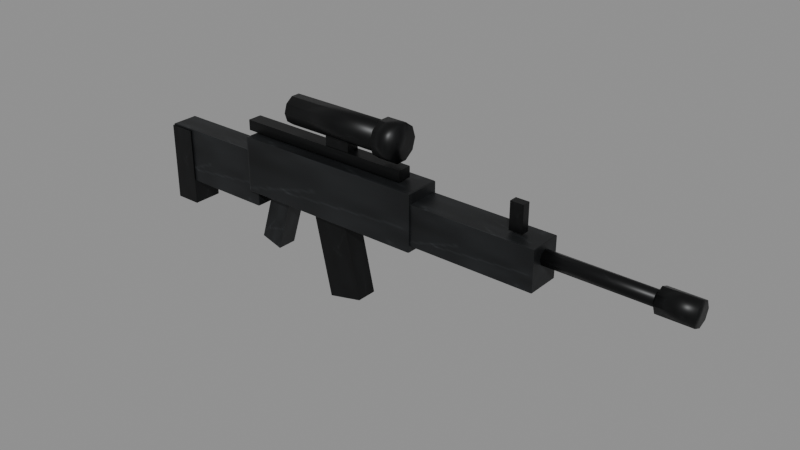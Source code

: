 # Source: gun_vg_rifle_scope.blend  (saved by Blender 4.3.34; exported with 4.5.12 LTS)
import bpy
from mathutils import Matrix  # noqa: F401  (used for matrix-valued properties, if any)

bpy.ops.wm.read_factory_settings(use_empty=True)
scene = bpy.context.scene
scene.name = 'Scene'

# ---- images (referenced by path relative to the original .blend; pixels are not part of the script)
import os
ASSET_DIR = os.environ.get("B2B_ASSET_DIR", "")  # directory of the original .blend (textures are referenced by path, not embedded)
HERE = os.path.dirname(os.path.abspath(__file__))  # packed textures are extracted next to this script under _unpacked/

def load_image(name, relpath, width, height, colorspace="sRGB"):
    """Load a texture the original file referenced (path relative to the .blend, or extracted next to this script)."""
    p = next((c for c in (os.path.join(HERE, relpath), os.path.join(ASSET_DIR, relpath)) if relpath and os.path.exists(c)), "")
    if p:
        img = bpy.data.images.load(p, check_existing=True)
        img.name = name
    else:  # same state as the original file: an image datablock whose file is absent (Cycles renders it pink)
        img = bpy.data.images.new(name, width, height)
        img.source = "FILE"
        img.filepath = "//" + (relpath or name)
    img.colorspace_settings.name = colorspace
    return img
img_gun_tex = load_image('Gun_tex', '_unpacked/Gun_tex.099332af.png', 128, 128, 'sRGB')
img_gundark_tex = load_image('GunDark_tex', '_unpacked/GunDark_tex.12068e51.png', 128, 128, 'sRGB')

# ---- materials (node trees are filled in below, after node groups)
mat_gun = bpy.data.materials.new('Gun')
mat_gundark = bpy.data.materials.new('GunDark')

# ---- material node trees
mat_gun.use_nodes = True; mat_gun.node_tree.nodes.clear()
_N = mat_gun.node_tree.nodes; _L = mat_gun.node_tree.links
n0 = _N.new('ShaderNodeBsdfPrincipled'); n0.name = 'Principled BSDF'; n0.location = (10, 300)
n0.inputs[1].default_value = 0.5
n0.inputs[2].default_value = 0.45
n1 = _N.new('ShaderNodeOutputMaterial'); n1.name = 'Material Output'; n1.location = (300, 300)
n2 = _N.new('ShaderNodeTexImage'); n2.name = 'Image Texture'; n2.location = (0, 0)
n2.image = img_gun_tex
_L.new(n0.outputs[0], n1.inputs[0])
_L.new(n2.outputs[0], n0.inputs[0])
n1.is_active_output = True
mat_gundark.use_nodes = True; mat_gundark.node_tree.nodes.clear()
_N = mat_gundark.node_tree.nodes; _L = mat_gundark.node_tree.links
n0 = _N.new('ShaderNodeBsdfPrincipled'); n0.name = 'Principled BSDF'; n0.location = (10, 300)
n0.inputs[1].default_value = 0.6
n0.inputs[2].default_value = 0.4
n1 = _N.new('ShaderNodeOutputMaterial'); n1.name = 'Material Output'; n1.location = (300, 300)
n2 = _N.new('ShaderNodeTexImage'); n2.name = 'Image Texture'; n2.location = (0, 0)
n2.image = img_gundark_tex
_L.new(n0.outputs[0], n1.inputs[0])
_L.new(n2.outputs[0], n0.inputs[0])
n1.is_active_output = True

# ---- meshes
me_gun_vg_rifle_scope = bpy.data.meshes.new('gun_vg_rifle_scope')
me_gun_vg_rifle_scope.from_pydata([(0.0018, -0.0196, -0.0525), (0.0018, -0.02, -0.05165), (0.0, -0.0196, -0.05165), (0.0018, -0.02, 0.03165), (0.0018, -0.0196, 0.0325), (0.0, -0.0196, 0.03165), (0.0018, 0.0196, -0.0525), (0.0, 0.0196, -0.05165), (0.0018, 0.02, -0.05165), (0.0018, 0.0196, 0.0325), (0.0018, 0.02, 0.03165), (0.0, 0.0196, 0.03165), (0.1782, -0.0196, -0.0525), (0.18, -0.0196, -0.05165), (0.1782, -0.02, -0.05165), (0.1782, -0.0196, 0.0325), (0.1782, -0.02, 0.03165), (0.18, -0.0196, 0.03165), (0.1782, 0.0196, -0.0525), (0.1782, 0.02, -0.05165), (0.18, 0.0196, -0.05165), (0.1782, 0.0196, 0.0325), (0.18, 0.0196, 0.03165), (0.1782, 0.02, 0.03165), (7.451e-09, -0.0225, -0.09), (7.451e-09, -0.0225, 0.03), (7.451e-09, 0.0225, -0.09), (7.451e-09, 0.0225, 0.03), (0.04, -0.0225, -0.09), (0.04, -0.0225, 0.03), (0.04, 0.0225, -0.09), (0.04, 0.0225, 0.03), (0.1724, -0.02706, -0.0275), (0.1724, -0.0275, -0.02682), (0.17, -0.02706, -0.02682), (0.1724, -0.0275, 0.05682), (0.1724, -0.02706, 0.0575), (0.17, -0.02706, 0.05682), (0.1724, 0.02706, -0.0275), (0.17, 0.02706, -0.02682), (0.1724, 0.0275, -0.02682), (0.1724, 0.02706, 0.0575), (0.1724, 0.0275, 0.05682), (0.17, 0.02706, 0.05682), (0.4676, -0.02706, -0.0275), (0.47, -0.02706, -0.02682), (0.4676, -0.0275, -0.02682), (0.4676, -0.02706, 0.0575), (0.4676, -0.0275, 0.05682), (0.47, -0.02706, 0.05682), (0.4676, 0.02706, -0.0275), (0.4676, 0.0275, -0.02682), (0.47, 0.02706, -0.02682), (0.4676, 0.02706, 0.0575), (0.47, 0.02706, 0.05682), (0.4676, 0.0275, 0.05682), (0.16, -0.011, 0.06), (0.16, -0.011, 0.076), (0.16, 0.011, 0.06), (0.16, 0.011, 0.076), (0.44, -0.011, 0.06), (0.44, -0.011, 0.076), (0.44, 0.011, 0.06), (0.44, 0.011, 0.076), (0.3173, -0.016, -0.1544), (0.289, -0.016, -0.02757), (0.3173, 0.016, -0.1544), (0.289, 0.016, -0.02757), (0.371, -0.016, -0.1424), (0.3427, -0.016, -0.01557), (0.371, 0.016, -0.1424), (0.3427, 0.016, -0.01557), (0.18, -0.015, -0.1028), (0.2066, -0.015, -0.01684), (0.18, 0.015, -0.1028), (0.2066, 0.015, -0.01684), (0.2134, -0.015, -0.1132), (0.24, -0.015, -0.02718), (0.2134, 0.015, -0.1132), (0.24, 0.015, -0.02718), (0.4612, -0.0247, -0.018), (0.4612, -0.025, -0.01764), (0.46, -0.0247, -0.01764), (0.4612, -0.025, 0.04164), (0.4612, -0.0247, 0.042), (0.46, -0.0247, 0.04164), (0.4612, 0.0247, -0.018), (0.46, 0.0247, -0.01764), (0.4612, 0.025, -0.01764), (0.4612, 0.0247, 0.042), (0.4612, 0.025, 0.04164), (0.46, 0.0247, 0.04164), (0.6588, -0.0247, -0.018), (0.66, -0.0247, -0.01764), (0.6588, -0.025, -0.01764), (0.6588, -0.0247, 0.042), (0.6588, -0.025, 0.04164), (0.66, -0.0247, 0.04164), (0.6588, 0.0247, -0.018), (0.6588, 0.025, -0.01764), (0.66, 0.0247, -0.01764), (0.6588, 0.0247, 0.042), (0.66, 0.0247, 0.04164), (0.6588, 0.025, 0.04164), (0.6, -2.442e-18, 0.033), (0.86, -2.442e-18, 0.033), (0.6, 0.007778, 0.02978), (0.86, 0.007778, 0.02978), (0.6, 0.011, 0.022), (0.86, 0.011, 0.022), (0.6, 0.007778, 0.01422), (0.86, 0.007778, 0.01422), (0.6, 2.442e-18, 0.011), (0.86, 2.442e-18, 0.011), (0.6, -0.007778, 0.01422), (0.86, -0.007778, 0.01422), (0.6, -0.011, 0.022), (0.86, -0.011, 0.022), (0.6, -0.007778, 0.02978), (0.86, -0.007778, 0.02978), (0.815, 0.018, 0.022), (0.865, 0.018, 0.022), (0.815, 0.01273, 0.009272), (0.865, 0.01273, 0.009272), (0.815, 0.0, 0.004), (0.865, 0.0, 0.004), (0.815, -0.01273, 0.009272), (0.865, -0.01273, 0.009272), (0.815, -0.018, 0.022), (0.865, -0.018, 0.022), (0.815, -0.01273, 0.03473), (0.865, -0.01273, 0.03473), (0.815, 0.0, 0.04), (0.865, 0.0, 0.04), (0.815, 0.01273, 0.03473), (0.865, 0.01273, 0.03473), (0.61, -0.006, 0.045), (0.61, -0.006, 0.085), (0.61, 0.006, 0.045), (0.61, 0.006, 0.085), (0.63, -0.006, 0.045), (0.63, -0.006, 0.085), (0.63, 0.006, 0.045), (0.63, 0.006, 0.085), (0.245, 0.022, 0.11), (0.415, 0.022, 0.11), (0.245, 0.0178, 0.09707), (0.415, 0.0178, 0.09707), (0.245, 0.006798, 0.08908), (0.415, 0.006798, 0.08908), (0.245, -0.006798, 0.08908), (0.415, -0.006798, 0.08908), (0.245, -0.0178, 0.09707), (0.415, -0.0178, 0.09707), (0.245, -0.022, 0.11), (0.415, -0.022, 0.11), (0.245, -0.0178, 0.1229), (0.415, -0.0178, 0.1229), (0.245, -0.006798, 0.1309), (0.415, -0.006798, 0.1309), (0.245, 0.006798, 0.1309), (0.415, 0.006798, 0.1309), (0.245, 0.0178, 0.1229), (0.415, 0.0178, 0.1229), (0.405, 0.028, 0.11), (0.435, 0.028, 0.11), (0.405, 0.02265, 0.09354), (0.435, 0.02265, 0.09354), (0.405, 0.008652, 0.08337), (0.435, 0.008652, 0.08337), (0.405, -0.008652, 0.08337), (0.435, -0.008652, 0.08337), (0.405, -0.02265, 0.09354), (0.435, -0.02265, 0.09354), (0.405, -0.028, 0.11), (0.435, -0.028, 0.11), (0.405, -0.02265, 0.1265), (0.435, -0.02265, 0.1265), (0.405, -0.008652, 0.1366), (0.435, -0.008652, 0.1366), (0.405, 0.008652, 0.1366), (0.435, 0.008652, 0.1366), (0.405, 0.02265, 0.1265), (0.435, 0.02265, 0.1265), (0.31, -0.01, 0.07), (0.31, -0.01, 0.1), (0.31, 0.01, 0.07), (0.31, 0.01, 0.1), (0.35, -0.01, 0.07), (0.35, -0.01, 0.1), (0.35, 0.01, 0.07), (0.35, 0.01, 0.1)], [], [(14, 16, 3, 1), (20, 22, 17, 13), (21, 9, 4, 15), (2, 5, 11, 7), (8, 10, 23, 19), (0, 1, 2), (3, 4, 5), (6, 7, 8), (9, 10, 11), (12, 13, 14), (15, 16, 17), (18, 19, 20), (21, 22, 23), (6, 0, 2, 7), (1, 3, 5, 2), (4, 9, 11, 5), (10, 8, 7, 11), (18, 6, 8, 19), (9, 21, 23, 10), (22, 20, 19, 23), (12, 18, 20, 13), (21, 15, 17, 22), (16, 14, 13, 17), (0, 12, 14, 1), (15, 4, 3, 16), (6, 18, 12, 0), (24, 25, 27, 26), (26, 27, 31, 30), (30, 31, 29, 28), (28, 29, 25, 24), (26, 30, 28, 24), (31, 27, 25, 29), (46, 48, 35, 33), (52, 54, 49, 45), (53, 41, 36, 47), (34, 37, 43, 39), (40, 42, 55, 51), (32, 33, 34), (35, 36, 37), (38, 39, 40), (41, 42, 43), (44, 45, 46), (47, 48, 49), (50, 51, 52), (53, 54, 55), (38, 32, 34, 39), (33, 35, 37, 34), (36, 41, 43, 37), (42, 40, 39, 43), (50, 38, 40, 51), (41, 53, 55, 42), (54, 52, 51, 55), (44, 50, 52, 45), (53, 47, 49, 54), (48, 46, 45, 49), (32, 44, 46, 33), (47, 36, 35, 48), (38, 50, 44, 32), (56, 57, 59, 58), (58, 59, 63, 62), (62, 63, 61, 60), (60, 61, 57, 56), (58, 62, 60, 56), (63, 59, 57, 61), (64, 65, 67, 66), (66, 67, 71, 70), (70, 71, 69, 68), (68, 69, 65, 64), (66, 70, 68, 64), (71, 67, 65, 69), (72, 73, 75, 74), (74, 75, 79, 78), (78, 79, 77, 76), (76, 77, 73, 72), (74, 78, 76, 72), (79, 75, 73, 77), (94, 96, 83, 81), (100, 102, 97, 93), (101, 89, 84, 95), (82, 85, 91, 87), (88, 90, 103, 99), (80, 81, 82), (83, 84, 85), (86, 87, 88), (89, 90, 91), (92, 93, 94), (95, 96, 97), (98, 99, 100), (101, 102, 103), (86, 80, 82, 87), (81, 83, 85, 82), (84, 89, 91, 85), (90, 88, 87, 91), (98, 86, 88, 99), (89, 101, 103, 90), (102, 100, 99, 103), (92, 98, 100, 93), (101, 95, 97, 102), (96, 94, 93, 97), (80, 92, 94, 81), (95, 84, 83, 96), (86, 98, 92, 80), (104, 105, 107, 106), (106, 107, 109, 108), (108, 109, 111, 110), (110, 111, 113, 112), (112, 113, 115, 114), (114, 115, 117, 116), (107, 105, 119, 117, 115, 113, 111, 109), (116, 117, 119, 118), (118, 119, 105, 104), (104, 106, 108, 110, 112, 114, 116, 118), (120, 121, 123, 122), (122, 123, 125, 124), (124, 125, 127, 126), (126, 127, 129, 128), (128, 129, 131, 130), (130, 131, 133, 132), (123, 121, 135, 133, 131, 129, 127, 125), (132, 133, 135, 134), (134, 135, 121, 120), (120, 122, 124, 126, 128, 130, 132, 134), (136, 137, 139, 138), (138, 139, 143, 142), (142, 143, 141, 140), (140, 141, 137, 136), (138, 142, 140, 136), (143, 139, 137, 141), (144, 145, 147, 146), (146, 147, 149, 148), (148, 149, 151, 150), (150, 151, 153, 152), (152, 153, 155, 154), (154, 155, 157, 156), (156, 157, 159, 158), (158, 159, 161, 160), (147, 145, 163, 161, 159, 157, 155, 153, 151, 149), (160, 161, 163, 162), (162, 163, 145, 144), (144, 146, 148, 150, 152, 154, 156, 158, 160, 162), (164, 165, 167, 166), (166, 167, 169, 168), (168, 169, 171, 170), (170, 171, 173, 172), (172, 173, 175, 174), (174, 175, 177, 176), (176, 177, 179, 178), (178, 179, 181, 180), (167, 165, 183, 181, 179, 177, 175, 173, 171, 169), (180, 181, 183, 182), (182, 183, 165, 164), (164, 166, 168, 170, 172, 174, 176, 178, 180, 182), (184, 185, 187, 186), (186, 187, 191, 190), (190, 191, 189, 188), (188, 189, 185, 184), (186, 190, 188, 184), (191, 187, 185, 189)])
me_gun_vg_rifle_scope.polygons.foreach_set('use_smooth', [0, 0, 0, 0, 0, 0, 0, 0, 0, 0, 0, 0, 0, 0, 0, 0, 0, 0, 0, 0, 0, 0, 0, 0, 0, 0, 0, 0, 0, 0, 0, 0, 0, 0, 0, 0, 0, 0, 0, 0, 0, 0, 0, 0, 0, 0, 0, 0, 0, 0, 0, 0, 0, 0, 0, 0, 0, 0, 0, 0, 0, 0, 0, 0, 0, 0, 0, 0, 0, 0, 0, 0, 0, 0, 0, 0, 0, 0, 0, 0, 0, 0, 0, 0, 0, 0, 0, 0, 0, 0, 0, 0, 0, 0, 0, 0, 0, 0, 0, 0, 0, 0, 1, 1, 1, 1, 1, 1, 1, 1, 1, 1, 1, 1, 1, 1, 1, 1, 1, 1, 1, 1, 0, 0, 0, 0, 0, 0, 1, 1, 1, 1, 1, 1, 1, 1, 1, 1, 1, 1, 1, 1, 1, 1, 1, 1, 1, 1, 1, 1, 1, 1, 0, 0, 0, 0, 0, 0])
me_gun_vg_rifle_scope.polygons.foreach_set('material_index', [0, 0, 0, 0, 0, 0, 0, 0, 0, 0, 0, 0, 0, 0, 0, 0, 0, 0, 0, 0, 0, 0, 0, 0, 0, 0, 1, 1, 1, 1, 1, 1, 0, 0, 0, 0, 0, 0, 0, 0, 0, 0, 0, 0, 0, 0, 0, 0, 0, 0, 0, 0, 0, 0, 0, 0, 0, 0, 1, 1, 1, 1, 1, 1, 1, 1, 1, 1, 1, 1, 0, 0, 0, 0, 0, 0, 0, 0, 0, 0, 0, 0, 0, 0, 0, 0, 0, 0, 0, 0, 0, 0, 0, 0, 0, 0, 0, 0, 0, 0, 0, 0, 1, 1, 1, 1, 1, 1, 1, 1, 1, 1, 1, 1, 1, 1, 1, 1, 1, 1, 1, 1, 1, 1, 1, 1, 1, 1, 1, 1, 1, 1, 1, 1, 1, 1, 1, 1, 1, 1, 1, 1, 1, 1, 1, 1, 1, 1, 1, 1, 1, 1, 1, 1, 1, 1, 1, 1])
_uv = me_gun_vg_rifle_scope.uv_layers.new(name='UVMap')
_uv.uv.foreach_set('vector', [0.3775, 0.7525, 0.6225, 0.7525, 0.6225, 0.9975, 0.3775, 0.9975, 0.3775, 0.5025, 0.6225, 0.5025, 0.6225, 0.7475, 0.3775, 0.7475, 0.6275, 0.5025, 0.8725, 0.5025, 0.8725, 0.7475, 0.6275, 0.7475, 0.3775, 0.0025, 0.6225, 0.0025, 0.6225, 0.2475, 0.3775, 0.2475, 0.3775, 0.2525, 0.6225, 0.2525, 0.6225, 0.4975, 0.3775, 0.4975, 0.1275, 0.7475, 0.1275, 0.75, 0.125, 0.7475, 0.6225, 0.9975, 0.625, 0.9975, 0.6225, 1.0, 0.1275, 0.5025, 0.125, 0.5025, 0.1275, 0.5, 0.625, 0.2525, 0.6225, 0.2525, 0.6225, 0.25, 0.3725, 0.7475, 0.375, 0.7475, 0.3725, 0.75, 0.625, 0.7525, 0.6225, 0.7525, 0.6225, 0.75, 0.3725, 0.5025, 0.3725, 0.5, 0.375, 0.5025, 0.625, 0.5025, 0.6225, 0.5025, 0.6225, 0.5, 0.1275, 0.5025, 0.1275, 0.7475, 0.125, 0.7475, 0.125, 0.5025, 0.3775, 0.0, 0.6225, 0.0, 0.6225, 0.0025, 0.3775, 0.0025, 0.625, 0.0025, 0.625, 0.2475, 0.6225, 0.2475, 0.6225, 0.0025, 0.6225, 0.2525, 0.3775, 0.2525, 0.3775, 0.2475, 0.6225, 0.2475, 0.3725, 0.5025, 0.1275, 0.5025, 0.1275, 0.5, 0.3725, 0.5, 0.625, 0.2525, 0.625, 0.4975, 0.6225, 0.4975, 0.6225, 0.2525, 0.6225, 0.5025, 0.3775, 0.5025, 0.3775, 0.4975, 0.6225, 0.4975, 0.3725, 0.7475, 0.3725, 0.5025, 0.3775, 0.5025, 0.3775, 0.7475, 0.6275, 0.5025, 0.6275, 0.7475, 0.6225, 0.7475, 0.6225, 0.5025, 0.6225, 0.7525, 0.3775, 0.7525, 0.3775, 0.7475, 0.6225, 0.7475, 0.1275, 0.7475, 0.3725, 0.7475, 0.3725, 0.75, 0.1275, 0.75, 0.625, 0.7525, 0.625, 0.9975, 0.6225, 0.9975, 0.6225, 0.7525, 0.1275, 0.5025, 0.3725, 0.5025, 0.3725, 0.7475, 0.1275, 0.7475, 0.375, 0.0, 0.625, 0.0, 0.625, 0.25, 0.375, 0.25, 0.375, 0.25, 0.625, 0.25, 0.625, 0.5, 0.375, 0.5, 0.375, 0.5, 0.625, 0.5, 0.625, 0.75, 0.375, 0.75, 0.375, 0.75, 0.625, 0.75, 0.625, 1.0, 0.375, 1.0, 0.125, 0.5, 0.375, 0.5, 0.375, 0.75, 0.125, 0.75, 0.625, 0.5, 0.875, 0.5, 0.875, 0.75, 0.625, 0.75, 0.377, 0.752, 0.623, 0.752, 0.623, 0.998, 0.377, 0.998, 0.377, 0.502, 0.623, 0.502, 0.623, 0.748, 0.377, 0.748, 0.627, 0.502, 0.873, 0.502, 0.873, 0.748, 0.627, 0.748, 0.377, 0.002, 0.623, 0.002, 0.623, 0.248, 0.377, 0.248, 0.377, 0.252, 0.623, 0.252, 0.623, 0.498, 0.377, 0.498, 0.127, 0.748, 0.127, 0.75, 0.125, 0.748, 0.623, 0.998, 0.625, 0.998, 0.623, 1.0, 0.127, 0.502, 0.125, 0.502, 0.127, 0.5, 0.625, 0.252, 0.623, 0.252, 0.623, 0.25, 0.373, 0.748, 0.375, 0.748, 0.373, 0.75, 0.625, 0.752, 0.623, 0.752, 0.623, 0.75, 0.373, 0.502, 0.373, 0.5, 0.375, 0.502, 0.625, 0.502, 0.623, 0.502, 0.623, 0.5, 0.127, 0.502, 0.127, 0.748, 0.125, 0.748, 0.125, 0.502, 0.377, 0.0, 0.623, 0.0, 0.623, 0.002, 0.377, 0.002, 0.625, 0.002, 0.625, 0.248, 0.623, 0.248, 0.623, 0.002, 0.623, 0.252, 0.377, 0.252, 0.377, 0.248, 0.623, 0.248, 0.373, 0.502, 0.127, 0.502, 0.127, 0.5, 0.373, 0.5, 0.625, 0.252, 0.625, 0.498, 0.623, 0.498, 0.623, 0.252, 0.623, 0.502, 0.377, 0.502, 0.377, 0.498, 0.623, 0.498, 0.373, 0.748, 0.373, 0.502, 0.377, 0.502, 0.377, 0.748, 0.627, 0.502, 0.627, 0.748, 0.623, 0.748, 0.623, 0.502, 0.623, 0.752, 0.377, 0.752, 0.377, 0.748, 0.623, 0.748, 0.127, 0.748, 0.373, 0.748, 0.373, 0.75, 0.127, 0.75, 0.625, 0.752, 0.625, 0.998, 0.623, 0.998, 0.623, 0.752, 0.127, 0.502, 0.373, 0.502, 0.373, 0.748, 0.127, 0.748, 0.375, 0.0, 0.625, 0.0, 0.625, 0.25, 0.375, 0.25, 0.375, 0.25, 0.625, 0.25, 0.625, 0.5, 0.375, 0.5, 0.375, 0.5, 0.625, 0.5, 0.625, 0.75, 0.375, 0.75, 0.375, 0.75, 0.625, 0.75, 0.625, 1.0, 0.375, 1.0, 0.125, 0.5, 0.375, 0.5, 0.375, 0.75, 0.125, 0.75, 0.625, 0.5, 0.875, 0.5, 0.875, 0.75, 0.625, 0.75, 0.375, 0.0, 0.625, 0.0, 0.625, 0.25, 0.375, 0.25, 0.375, 0.25, 0.625, 0.25, 0.625, 0.5, 0.375, 0.5, 0.375, 0.5, 0.625, 0.5, 0.625, 0.75, 0.375, 0.75, 0.375, 0.75, 0.625, 0.75, 0.625, 1.0, 0.375, 1.0, 0.125, 0.5, 0.375, 0.5, 0.375, 0.75, 0.125, 0.75, 0.625, 0.5, 0.875, 0.5, 0.875, 0.75, 0.625, 0.75, 0.375, 0.0, 0.625, 0.0, 0.625, 0.25, 0.375, 0.25, 0.375, 0.25, 0.625, 0.25, 0.625, 0.5, 0.375, 0.5, 0.375, 0.5, 0.625, 0.5, 0.625, 0.75, 0.375, 0.75, 0.375, 0.75, 0.625, 0.75, 0.625, 1.0, 0.375, 1.0, 0.125, 0.5, 0.375, 0.5, 0.375, 0.75, 0.125, 0.75, 0.625, 0.5, 0.875, 0.5, 0.875, 0.75, 0.625, 0.75, 0.3765, 0.7515, 0.6235, 0.7515, 0.6235, 0.9985, 0.3765, 0.9985, 0.3765, 0.5015, 0.6235, 0.5015, 0.6235, 0.7485, 0.3765, 0.7485, 0.6265, 0.5015, 0.8735, 0.5015, 0.8735, 0.7485, 0.6265, 0.7485, 0.3765, 0.0015, 0.6235, 0.0015, 0.6235, 0.2485, 0.3765, 0.2485, 0.3765, 0.2515, 0.6235, 0.2515, 0.6235, 0.4985, 0.3765, 0.4985, 0.1265, 0.7485, 0.1265, 0.75, 0.125, 0.7485, 0.6235, 0.9985, 0.625, 0.9985, 0.6235, 1.0, 0.1265, 0.5015, 0.125, 0.5015, 0.1265, 0.5, 0.625, 0.2515, 0.6235, 0.2515, 0.6235, 0.25, 0.3735, 0.7485, 0.375, 0.7485, 0.3735, 0.75, 0.625, 0.7515, 0.6235, 0.7515, 0.6235, 0.75, 0.3735, 0.5015, 0.3735, 0.5, 0.375, 0.5015, 0.625, 0.5015, 0.6235, 0.5015, 0.6235, 0.5, 0.1265, 0.5015, 0.1265, 0.7485, 0.125, 0.7485, 0.125, 0.5015, 0.3765, 0.0, 0.6235, 0.0, 0.6235, 0.0015, 0.3765, 0.0015, 0.625, 0.0015, 0.625, 0.2485, 0.6235, 0.2485, 0.6235, 0.0015, 0.6235, 0.2515, 0.3765, 0.2515, 0.3765, 0.2485, 0.6235, 0.2485, 0.3735, 0.5015, 0.1265, 0.5015, 0.1265, 0.5, 0.3735, 0.5, 0.625, 0.2515, 0.625, 0.4985, 0.6235, 0.4985, 0.6235, 0.2515, 0.6235, 0.5015, 0.3765, 0.5015, 0.3765, 0.4985, 0.6235, 0.4985, 0.3735, 0.7485, 0.3735, 0.5015, 0.3765, 0.5015, 0.3765, 0.7485, 0.6265, 0.5015, 0.6265, 0.7485, 0.6235, 0.7485, 0.6235, 0.5015, 0.6235, 0.7515, 0.3765, 0.7515, 0.3765, 0.7485, 0.6235, 0.7485, 0.1265, 0.7485, 0.3735, 0.7485, 0.3735, 0.75, 0.1265, 0.75, 0.625, 0.7515, 0.625, 0.9985, 0.6235, 0.9985, 0.6235, 0.7515, 0.1265, 0.5015, 0.3735, 0.5015, 0.3735, 0.7485, 0.1265, 0.7485, 1.0, 0.5, 1.0, 1.0, 0.875, 1.0, 0.875, 0.5, 0.875, 0.5, 0.875, 1.0, 0.75, 1.0, 0.75, 0.5, 0.75, 0.5, 0.75, 1.0, 0.625, 1.0, 0.625, 0.5, 0.625, 0.5, 0.625, 1.0, 0.5, 1.0, 0.5, 0.5, 0.5, 0.5, 0.5, 1.0, 0.375, 1.0, 0.375, 0.5, 0.375, 0.5, 0.375, 1.0, 0.25, 1.0, 0.25, 0.5, 0.4197, 0.4197, 0.25, 0.49, 0.08029, 0.4197, 0.01, 0.25, 0.08029, 0.08029, 0.25, 0.01, 0.4197, 0.08029, 0.49, 0.25, 0.25, 0.5, 0.25, 1.0, 0.125, 1.0, 0.125, 0.5, 0.125, 0.5, 0.125, 1.0, 0.0, 1.0, 0.0, 0.5, 0.75, 0.49, 0.9197, 0.4197, 0.99, 0.25, 0.9197, 0.08029, 0.75, 0.01, 0.5803, 0.08029, 0.51, 0.25, 0.5803, 0.4197, 1.0, 0.5, 1.0, 1.0, 0.875, 1.0, 0.875, 0.5, 0.875, 0.5, 0.875, 1.0, 0.75, 1.0, 0.75, 0.5, 0.75, 0.5, 0.75, 1.0, 0.625, 1.0, 0.625, 0.5, 0.625, 0.5, 0.625, 1.0, 0.5, 1.0, 0.5, 0.5, 0.5, 0.5, 0.5, 1.0, 0.375, 1.0, 0.375, 0.5, 0.375, 0.5, 0.375, 1.0, 0.25, 1.0, 0.25, 0.5, 0.4197, 0.4197, 0.25, 0.49, 0.08029, 0.4197, 0.01, 0.25, 0.08029, 0.08029, 0.25, 0.01, 0.4197, 0.08029, 0.49, 0.25, 0.25, 0.5, 0.25, 1.0, 0.125, 1.0, 0.125, 0.5, 0.125, 0.5, 0.125, 1.0, 0.0, 1.0, 0.0, 0.5, 0.75, 0.49, 0.9197, 0.4197, 0.99, 0.25, 0.9197, 0.08029, 0.75, 0.01, 0.5803, 0.08029, 0.51, 0.25, 0.5803, 0.4197, 0.375, 0.0, 0.625, 0.0, 0.625, 0.25, 0.375, 0.25, 0.375, 0.25, 0.625, 0.25, 0.625, 0.5, 0.375, 0.5, 0.375, 0.5, 0.625, 0.5, 0.625, 0.75, 0.375, 0.75, 0.375, 0.75, 0.625, 0.75, 0.625, 1.0, 0.375, 1.0, 0.125, 0.5, 0.375, 0.5, 0.375, 0.75, 0.125, 0.75, 0.625, 0.5, 0.875, 0.5, 0.875, 0.75, 0.625, 0.75, 1.0, 0.5, 1.0, 1.0, 0.9, 1.0, 0.9, 0.5, 0.9, 0.5, 0.9, 1.0, 0.8, 1.0, 0.8, 0.5, 0.8, 0.5, 0.8, 1.0, 0.7, 1.0, 0.7, 0.5, 0.7, 0.5, 0.7, 1.0, 0.6, 1.0, 0.6, 0.5, 0.6, 0.5, 0.6, 1.0, 0.5, 1.0, 0.5, 0.5, 0.5, 0.5, 0.5, 1.0, 0.4, 1.0, 0.4, 0.5, 0.4, 0.5, 0.4, 1.0, 0.3, 1.0, 0.3, 0.5, 0.3, 0.5, 0.3, 1.0, 0.2, 1.0, 0.2, 0.5, 0.3911, 0.4442, 0.25, 0.49, 0.1089, 0.4442, 0.02175, 0.3242, 0.02175, 0.1758, 0.1089, 0.05584, 0.25, 0.01, 0.3911, 0.05584, 0.4783, 0.1758, 0.4783, 0.3242, 0.2, 0.5, 0.2, 1.0, 0.1, 1.0, 0.1, 0.5, 0.1, 0.5, 0.1, 1.0, -7.451e-08, 1.0, -7.451e-08, 0.5, 0.75, 0.49, 0.8911, 0.4442, 0.9783, 0.3242, 0.9783, 0.1758, 0.8911, 0.05584, 0.75, 0.01, 0.6089, 0.05584, 0.5217, 0.1758, 0.5217, 0.3242, 0.6089, 0.4442, 1.0, 0.5, 1.0, 1.0, 0.9, 1.0, 0.9, 0.5, 0.9, 0.5, 0.9, 1.0, 0.8, 1.0, 0.8, 0.5, 0.8, 0.5, 0.8, 1.0, 0.7, 1.0, 0.7, 0.5, 0.7, 0.5, 0.7, 1.0, 0.6, 1.0, 0.6, 0.5, 0.6, 0.5, 0.6, 1.0, 0.5, 1.0, 0.5, 0.5, 0.5, 0.5, 0.5, 1.0, 0.4, 1.0, 0.4, 0.5, 0.4, 0.5, 0.4, 1.0, 0.3, 1.0, 0.3, 0.5, 0.3, 0.5, 0.3, 1.0, 0.2, 1.0, 0.2, 0.5, 0.3911, 0.4442, 0.25, 0.49, 0.1089, 0.4442, 0.02175, 0.3242, 0.02175, 0.1758, 0.1089, 0.05584, 0.25, 0.01, 0.3911, 0.05584, 0.4783, 0.1758, 0.4783, 0.3242, 0.2, 0.5, 0.2, 1.0, 0.1, 1.0, 0.1, 0.5, 0.1, 0.5, 0.1, 1.0, -7.451e-08, 1.0, -7.451e-08, 0.5, 0.75, 0.49, 0.8911, 0.4442, 0.9783, 0.3242, 0.9783, 0.1758, 0.8911, 0.05584, 0.75, 0.01, 0.6089, 0.05584, 0.5217, 0.1758, 0.5217, 0.3242, 0.6089, 0.4442, 0.375, 0.0, 0.625, 0.0, 0.625, 0.25, 0.375, 0.25, 0.375, 0.25, 0.625, 0.25, 0.625, 0.5, 0.375, 0.5, 0.375, 0.5, 0.625, 0.5, 0.625, 0.75, 0.375, 0.75, 0.375, 0.75, 0.625, 0.75, 0.625, 1.0, 0.375, 1.0, 0.125, 0.5, 0.375, 0.5, 0.375, 0.75, 0.125, 0.75, 0.625, 0.5, 0.875, 0.5, 0.875, 0.75, 0.625, 0.75])
me_gun_vg_rifle_scope.materials.append(mat_gun)
me_gun_vg_rifle_scope.materials.append(mat_gundark)
me_gun_vg_rifle_scope.update()

# ---- objects
ob_gun_vg_rifle_scope = bpy.data.objects.new('gun_vg_rifle_scope', me_gun_vg_rifle_scope)

# ---- transforms, parenting, visibility, modifiers, constraints
ob_gun_vg_rifle_scope.location = (0.0, 0.0, 0.0)

# ---- collection membership
scene.collection.objects.link(ob_gun_vg_rifle_scope)

# ---- scene / render settings (as saved in the file)
scene.frame_start = 1; scene.frame_end = 250; scene.frame_set(1)
scene.render.engine = 'BLENDER_EEVEE_NEXT'
bpy.context.view_layer.update()

# ---- added for rendering (the .blend has no active camera and no usable light): camera, sun + grey world if the file has none
cam_auto = bpy.data.cameras.new('AutoCamera')
cam_auto.lens = 50.0
cam_auto.sensor_width = 36.0
cam_auto.clip_end = 1000.0
ob_auto_camera = bpy.data.objects.new('AutoCamera', cam_auto)
scene.collection.objects.link(ob_auto_camera)
ob_auto_camera.location = (1.2785, -1.0152, 0.667898)
ob_auto_camera.rotation_euler = (1.09748, -7.21219e-08, 0.694738)
scene.camera = ob_auto_camera
light_auto_sun = bpy.data.lights.new('AutoSun', 'SUN')
light_auto_sun.energy = 3.0
light_auto_sun.angle = 0.0523599
ob_auto_sun = bpy.data.objects.new('AutoSun', light_auto_sun)
scene.collection.objects.link(ob_auto_sun)
ob_auto_sun.rotation_euler = (0.872665, 0.174533, 0.523599)
if scene.world is None:
    world_auto = bpy.data.worlds.new('AutoWorld')
    world_auto.color = (0.3, 0.3, 0.3)
    scene.world = world_auto
bpy.context.view_layer.update()
